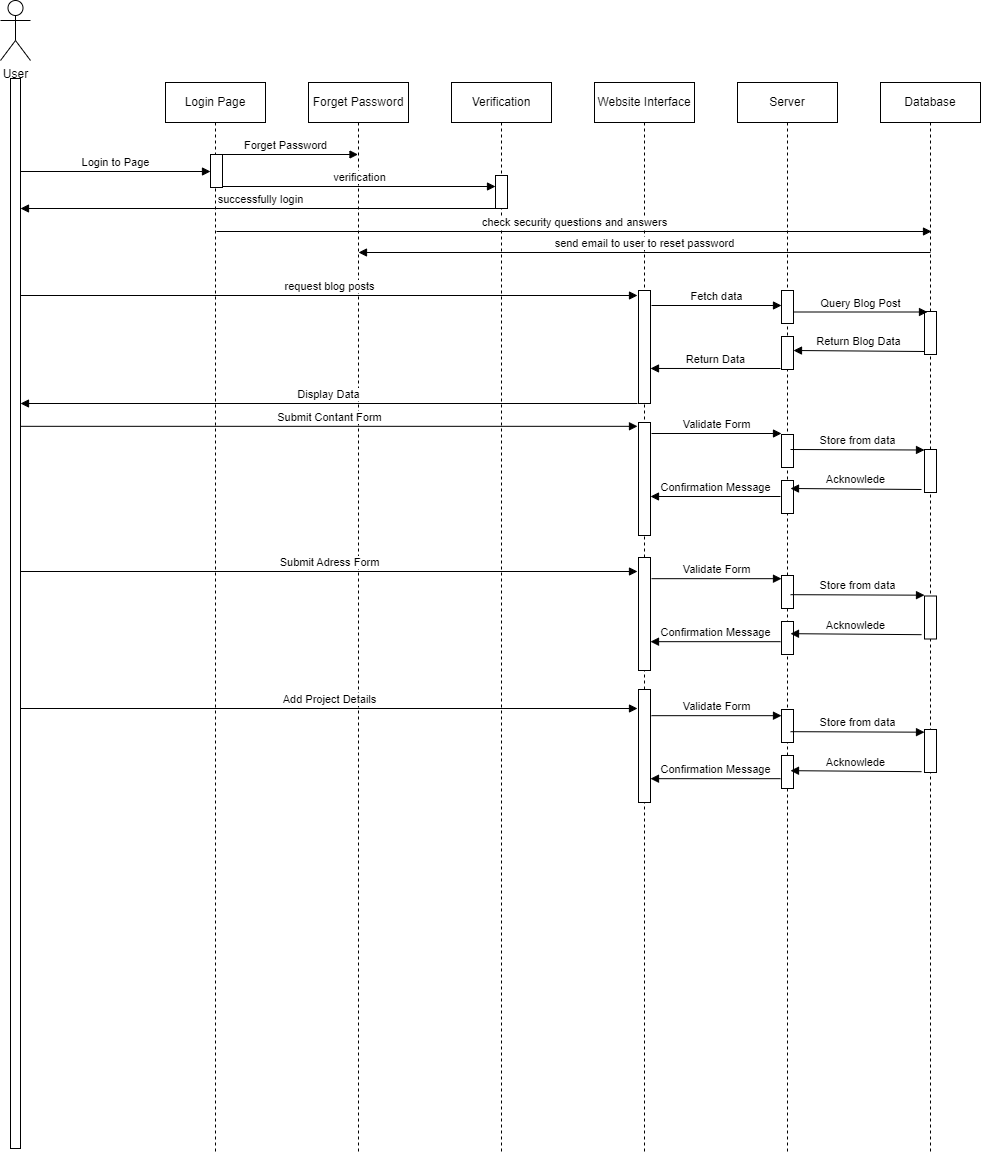

The diagram above was exported from draw.io. Its source (the exported page's mxGraphModel, read from the mxfile embedded in the PNG):
<mxGraphModel dx="1863" dy="1775" grid="1" gridSize="10" guides="1" tooltips="1" connect="1" arrows="1" fold="1" page="1" pageScale="1" pageWidth="827" pageHeight="1169" math="0" shadow="0">
  <root>
    <mxCell id="0" />
    <mxCell id="1" parent="0" />
    <mxCell id="YBL5l0G2B59LgJblBarH-1" value="User" style="shape=umlActor;verticalLabelPosition=bottom;verticalAlign=top;html=1;" vertex="1" parent="1">
      <mxGeometry x="-107" y="-3" width="30" height="60" as="geometry" />
    </mxCell>
    <mxCell id="YBL5l0G2B59LgJblBarH-2" value="" style="html=1;points=[[0,0,0,0,5],[0,1,0,0,-5],[1,0,0,0,5],[1,1,0,0,-5]];perimeter=orthogonalPerimeter;outlineConnect=0;targetShapes=umlLifeline;portConstraint=eastwest;newEdgeStyle={&quot;curved&quot;:0,&quot;rounded&quot;:0};" vertex="1" parent="1">
      <mxGeometry x="-97" y="75" width="10" height="1070" as="geometry" />
    </mxCell>
    <mxCell id="YBL5l0G2B59LgJblBarH-3" value="Login Page" style="shape=umlLifeline;perimeter=lifelinePerimeter;whiteSpace=wrap;html=1;container=1;dropTarget=0;collapsible=0;recursiveResize=0;outlineConnect=0;portConstraint=eastwest;newEdgeStyle={&quot;curved&quot;:0,&quot;rounded&quot;:0};" vertex="1" parent="1">
      <mxGeometry x="58" y="79" width="100" height="1070" as="geometry" />
    </mxCell>
    <mxCell id="YBL5l0G2B59LgJblBarH-4" value="" style="html=1;points=[[0,0,0,0,5],[0,1,0,0,-5],[1,0,0,0,5],[1,1,0,0,-5]];perimeter=orthogonalPerimeter;outlineConnect=0;targetShapes=umlLifeline;portConstraint=eastwest;newEdgeStyle={&quot;curved&quot;:0,&quot;rounded&quot;:0};" vertex="1" parent="YBL5l0G2B59LgJblBarH-3">
      <mxGeometry x="45" y="72" width="12" height="33" as="geometry" />
    </mxCell>
    <mxCell id="YBL5l0G2B59LgJblBarH-5" value="Forget Password" style="shape=umlLifeline;perimeter=lifelinePerimeter;whiteSpace=wrap;html=1;container=1;dropTarget=0;collapsible=0;recursiveResize=0;outlineConnect=0;portConstraint=eastwest;newEdgeStyle={&quot;curved&quot;:0,&quot;rounded&quot;:0};" vertex="1" parent="1">
      <mxGeometry x="201" y="79" width="100" height="1070" as="geometry" />
    </mxCell>
    <mxCell id="YBL5l0G2B59LgJblBarH-6" value="Verification" style="shape=umlLifeline;perimeter=lifelinePerimeter;whiteSpace=wrap;html=1;container=1;dropTarget=0;collapsible=0;recursiveResize=0;outlineConnect=0;portConstraint=eastwest;newEdgeStyle={&quot;curved&quot;:0,&quot;rounded&quot;:0};" vertex="1" parent="1">
      <mxGeometry x="344" y="79" width="100" height="1070" as="geometry" />
    </mxCell>
    <mxCell id="YBL5l0G2B59LgJblBarH-7" value="" style="html=1;points=[[0,0,0,0,5],[0,1,0,0,-5],[1,0,0,0,5],[1,1,0,0,-5]];perimeter=orthogonalPerimeter;outlineConnect=0;targetShapes=umlLifeline;portConstraint=eastwest;newEdgeStyle={&quot;curved&quot;:0,&quot;rounded&quot;:0};" vertex="1" parent="YBL5l0G2B59LgJblBarH-6">
      <mxGeometry x="44" y="93" width="12" height="33" as="geometry" />
    </mxCell>
    <mxCell id="YBL5l0G2B59LgJblBarH-8" value="Website Interface" style="shape=umlLifeline;perimeter=lifelinePerimeter;whiteSpace=wrap;html=1;container=1;dropTarget=0;collapsible=0;recursiveResize=0;outlineConnect=0;portConstraint=eastwest;newEdgeStyle={&quot;curved&quot;:0,&quot;rounded&quot;:0};" vertex="1" parent="1">
      <mxGeometry x="487" y="79" width="100" height="1070" as="geometry" />
    </mxCell>
    <mxCell id="YBL5l0G2B59LgJblBarH-9" value="" style="html=1;points=[[0,0,0,0,5],[0,1,0,0,-5],[1,0,0,0,5],[1,1,0,0,-5]];perimeter=orthogonalPerimeter;outlineConnect=0;targetShapes=umlLifeline;portConstraint=eastwest;newEdgeStyle={&quot;curved&quot;:0,&quot;rounded&quot;:0};" vertex="1" parent="YBL5l0G2B59LgJblBarH-8">
      <mxGeometry x="44" y="208" width="12" height="113" as="geometry" />
    </mxCell>
    <mxCell id="YBL5l0G2B59LgJblBarH-10" value="" style="html=1;points=[[0,0,0,0,5],[0,1,0,0,-5],[1,0,0,0,5],[1,1,0,0,-5]];perimeter=orthogonalPerimeter;outlineConnect=0;targetShapes=umlLifeline;portConstraint=eastwest;newEdgeStyle={&quot;curved&quot;:0,&quot;rounded&quot;:0};" vertex="1" parent="YBL5l0G2B59LgJblBarH-8">
      <mxGeometry x="44" y="340" width="12" height="113" as="geometry" />
    </mxCell>
    <mxCell id="YBL5l0G2B59LgJblBarH-11" value="" style="html=1;points=[[0,0,0,0,5],[0,1,0,0,-5],[1,0,0,0,5],[1,1,0,0,-5]];perimeter=orthogonalPerimeter;outlineConnect=0;targetShapes=umlLifeline;portConstraint=eastwest;newEdgeStyle={&quot;curved&quot;:0,&quot;rounded&quot;:0};" vertex="1" parent="YBL5l0G2B59LgJblBarH-8">
      <mxGeometry x="44" y="475" width="12" height="113" as="geometry" />
    </mxCell>
    <mxCell id="YBL5l0G2B59LgJblBarH-12" value="" style="html=1;points=[[0,0,0,0,5],[0,1,0,0,-5],[1,0,0,0,5],[1,1,0,0,-5]];perimeter=orthogonalPerimeter;outlineConnect=0;targetShapes=umlLifeline;portConstraint=eastwest;newEdgeStyle={&quot;curved&quot;:0,&quot;rounded&quot;:0};" vertex="1" parent="YBL5l0G2B59LgJblBarH-8">
      <mxGeometry x="44" y="607" width="12" height="113" as="geometry" />
    </mxCell>
    <mxCell id="YBL5l0G2B59LgJblBarH-13" value="Server" style="shape=umlLifeline;perimeter=lifelinePerimeter;whiteSpace=wrap;html=1;container=1;dropTarget=0;collapsible=0;recursiveResize=0;outlineConnect=0;portConstraint=eastwest;newEdgeStyle={&quot;curved&quot;:0,&quot;rounded&quot;:0};" vertex="1" parent="1">
      <mxGeometry x="630" y="79" width="100" height="1070" as="geometry" />
    </mxCell>
    <mxCell id="YBL5l0G2B59LgJblBarH-14" value="" style="html=1;points=[[0,0,0,0,5],[0,1,0,0,-5],[1,0,0,0,5],[1,1,0,0,-5]];perimeter=orthogonalPerimeter;outlineConnect=0;targetShapes=umlLifeline;portConstraint=eastwest;newEdgeStyle={&quot;curved&quot;:0,&quot;rounded&quot;:0};" vertex="1" parent="YBL5l0G2B59LgJblBarH-13">
      <mxGeometry x="44" y="208" width="12" height="33" as="geometry" />
    </mxCell>
    <mxCell id="YBL5l0G2B59LgJblBarH-15" value="" style="html=1;points=[[0,0,0,0,5],[0,1,0,0,-5],[1,0,0,0,5],[1,1,0,0,-5]];perimeter=orthogonalPerimeter;outlineConnect=0;targetShapes=umlLifeline;portConstraint=eastwest;newEdgeStyle={&quot;curved&quot;:0,&quot;rounded&quot;:0};" vertex="1" parent="YBL5l0G2B59LgJblBarH-13">
      <mxGeometry x="44" y="254" width="12" height="33" as="geometry" />
    </mxCell>
    <mxCell id="YBL5l0G2B59LgJblBarH-16" value="" style="html=1;points=[[0,0,0,0,5],[0,1,0,0,-5],[1,0,0,0,5],[1,1,0,0,-5]];perimeter=orthogonalPerimeter;outlineConnect=0;targetShapes=umlLifeline;portConstraint=eastwest;newEdgeStyle={&quot;curved&quot;:0,&quot;rounded&quot;:0};" vertex="1" parent="YBL5l0G2B59LgJblBarH-13">
      <mxGeometry x="44" y="352" width="12" height="33" as="geometry" />
    </mxCell>
    <mxCell id="YBL5l0G2B59LgJblBarH-17" value="" style="html=1;points=[[0,0,0,0,5],[0,1,0,0,-5],[1,0,0,0,5],[1,1,0,0,-5]];perimeter=orthogonalPerimeter;outlineConnect=0;targetShapes=umlLifeline;portConstraint=eastwest;newEdgeStyle={&quot;curved&quot;:0,&quot;rounded&quot;:0};" vertex="1" parent="YBL5l0G2B59LgJblBarH-13">
      <mxGeometry x="44" y="398" width="12" height="33" as="geometry" />
    </mxCell>
    <mxCell id="YBL5l0G2B59LgJblBarH-18" value="" style="html=1;points=[[0,0,0,0,5],[0,1,0,0,-5],[1,0,0,0,5],[1,1,0,0,-5]];perimeter=orthogonalPerimeter;outlineConnect=0;targetShapes=umlLifeline;portConstraint=eastwest;newEdgeStyle={&quot;curved&quot;:0,&quot;rounded&quot;:0};" vertex="1" parent="YBL5l0G2B59LgJblBarH-13">
      <mxGeometry x="44" y="493" width="12" height="33" as="geometry" />
    </mxCell>
    <mxCell id="YBL5l0G2B59LgJblBarH-19" value="" style="html=1;points=[[0,0,0,0,5],[0,1,0,0,-5],[1,0,0,0,5],[1,1,0,0,-5]];perimeter=orthogonalPerimeter;outlineConnect=0;targetShapes=umlLifeline;portConstraint=eastwest;newEdgeStyle={&quot;curved&quot;:0,&quot;rounded&quot;:0};" vertex="1" parent="YBL5l0G2B59LgJblBarH-13">
      <mxGeometry x="44" y="539" width="12" height="33" as="geometry" />
    </mxCell>
    <mxCell id="YBL5l0G2B59LgJblBarH-20" value="" style="html=1;points=[[0,0,0,0,5],[0,1,0,0,-5],[1,0,0,0,5],[1,1,0,0,-5]];perimeter=orthogonalPerimeter;outlineConnect=0;targetShapes=umlLifeline;portConstraint=eastwest;newEdgeStyle={&quot;curved&quot;:0,&quot;rounded&quot;:0};" vertex="1" parent="YBL5l0G2B59LgJblBarH-13">
      <mxGeometry x="44" y="627" width="12" height="33" as="geometry" />
    </mxCell>
    <mxCell id="YBL5l0G2B59LgJblBarH-21" value="" style="html=1;points=[[0,0,0,0,5],[0,1,0,0,-5],[1,0,0,0,5],[1,1,0,0,-5]];perimeter=orthogonalPerimeter;outlineConnect=0;targetShapes=umlLifeline;portConstraint=eastwest;newEdgeStyle={&quot;curved&quot;:0,&quot;rounded&quot;:0};" vertex="1" parent="YBL5l0G2B59LgJblBarH-13">
      <mxGeometry x="44" y="673" width="12" height="33" as="geometry" />
    </mxCell>
    <mxCell id="YBL5l0G2B59LgJblBarH-22" value="Database" style="shape=umlLifeline;perimeter=lifelinePerimeter;whiteSpace=wrap;html=1;container=1;dropTarget=0;collapsible=0;recursiveResize=0;outlineConnect=0;portConstraint=eastwest;newEdgeStyle={&quot;curved&quot;:0,&quot;rounded&quot;:0};" vertex="1" parent="1">
      <mxGeometry x="773" y="79" width="100" height="1070" as="geometry" />
    </mxCell>
    <mxCell id="YBL5l0G2B59LgJblBarH-23" value="" style="html=1;points=[[0,0,0,0,5],[0,1,0,0,-5],[1,0,0,0,5],[1,1,0,0,-5]];perimeter=orthogonalPerimeter;outlineConnect=0;targetShapes=umlLifeline;portConstraint=eastwest;newEdgeStyle={&quot;curved&quot;:0,&quot;rounded&quot;:0};" vertex="1" parent="YBL5l0G2B59LgJblBarH-22">
      <mxGeometry x="44" y="229" width="12" height="43" as="geometry" />
    </mxCell>
    <mxCell id="YBL5l0G2B59LgJblBarH-24" value="" style="html=1;points=[[0,0,0,0,5],[0,1,0,0,-5],[1,0,0,0,5],[1,1,0,0,-5]];perimeter=orthogonalPerimeter;outlineConnect=0;targetShapes=umlLifeline;portConstraint=eastwest;newEdgeStyle={&quot;curved&quot;:0,&quot;rounded&quot;:0};" vertex="1" parent="YBL5l0G2B59LgJblBarH-22">
      <mxGeometry x="44" y="367" width="12" height="43" as="geometry" />
    </mxCell>
    <mxCell id="YBL5l0G2B59LgJblBarH-25" value="" style="html=1;points=[[0,0,0,0,5],[0,1,0,0,-5],[1,0,0,0,5],[1,1,0,0,-5]];perimeter=orthogonalPerimeter;outlineConnect=0;targetShapes=umlLifeline;portConstraint=eastwest;newEdgeStyle={&quot;curved&quot;:0,&quot;rounded&quot;:0};" vertex="1" parent="YBL5l0G2B59LgJblBarH-22">
      <mxGeometry x="44" y="513.5" width="12" height="43" as="geometry" />
    </mxCell>
    <mxCell id="YBL5l0G2B59LgJblBarH-26" value="" style="html=1;points=[[0,0,0,0,5],[0,1,0,0,-5],[1,0,0,0,5],[1,1,0,0,-5]];perimeter=orthogonalPerimeter;outlineConnect=0;targetShapes=umlLifeline;portConstraint=eastwest;newEdgeStyle={&quot;curved&quot;:0,&quot;rounded&quot;:0};" vertex="1" parent="YBL5l0G2B59LgJblBarH-22">
      <mxGeometry x="44" y="647" width="12" height="43" as="geometry" />
    </mxCell>
    <mxCell id="YBL5l0G2B59LgJblBarH-27" value="Login to Page" style="html=1;verticalAlign=bottom;endArrow=block;curved=0;rounded=0;" edge="1" parent="1" target="YBL5l0G2B59LgJblBarH-4">
      <mxGeometry width="80" relative="1" as="geometry">
        <mxPoint x="-87" y="168" as="sourcePoint" />
        <mxPoint x="102.5" y="168" as="targetPoint" />
      </mxGeometry>
    </mxCell>
    <mxCell id="YBL5l0G2B59LgJblBarH-28" value="verification" style="html=1;verticalAlign=bottom;endArrow=block;curved=0;rounded=0;" edge="1" parent="1" target="YBL5l0G2B59LgJblBarH-7">
      <mxGeometry width="80" relative="1" as="geometry">
        <mxPoint x="115" y="183" as="sourcePoint" />
        <mxPoint x="382" y="185" as="targetPoint" />
      </mxGeometry>
    </mxCell>
    <mxCell id="YBL5l0G2B59LgJblBarH-29" value="Forget Password" style="html=1;verticalAlign=bottom;endArrow=block;curved=0;rounded=0;" edge="1" parent="1">
      <mxGeometry width="80" relative="1" as="geometry">
        <mxPoint x="106" y="151" as="sourcePoint" />
        <mxPoint x="250.4999999999999" y="151" as="targetPoint" />
      </mxGeometry>
    </mxCell>
    <mxCell id="YBL5l0G2B59LgJblBarH-30" value="check security questions and answers" style="html=1;verticalAlign=bottom;endArrow=block;curved=0;rounded=0;" edge="1" parent="1">
      <mxGeometry width="80" relative="1" as="geometry">
        <mxPoint x="109" y="228" as="sourcePoint" />
        <mxPoint x="824" y="228" as="targetPoint" />
      </mxGeometry>
    </mxCell>
    <mxCell id="YBL5l0G2B59LgJblBarH-31" value="send email to user to reset password" style="html=1;verticalAlign=bottom;endArrow=block;curved=0;rounded=0;" edge="1" parent="1">
      <mxGeometry width="80" relative="1" as="geometry">
        <mxPoint x="823" y="249" as="sourcePoint" />
        <mxPoint x="251" y="249" as="targetPoint" />
      </mxGeometry>
    </mxCell>
    <mxCell id="YBL5l0G2B59LgJblBarH-32" value="successfully login" style="html=1;verticalAlign=bottom;endArrow=block;curved=0;rounded=0;entryX=1.1;entryY=0.464;entryDx=0;entryDy=0;entryPerimeter=0;" edge="1" parent="1">
      <mxGeometry width="80" relative="1" as="geometry">
        <mxPoint x="392.5" y="204.998" as="sourcePoint" />
        <mxPoint x="-87" y="204.998" as="targetPoint" />
      </mxGeometry>
    </mxCell>
    <mxCell id="YBL5l0G2B59LgJblBarH-33" value="request blog posts" style="html=1;verticalAlign=bottom;endArrow=block;curved=0;rounded=0;" edge="1" parent="1">
      <mxGeometry width="80" relative="1" as="geometry">
        <mxPoint x="-87" y="292" as="sourcePoint" />
        <mxPoint x="530" y="292" as="targetPoint" />
      </mxGeometry>
    </mxCell>
    <mxCell id="YBL5l0G2B59LgJblBarH-34" value="Fetch data" style="html=1;verticalAlign=bottom;endArrow=block;curved=0;rounded=0;" edge="1" parent="1" target="YBL5l0G2B59LgJblBarH-14">
      <mxGeometry width="80" relative="1" as="geometry">
        <mxPoint x="544" y="302" as="sourcePoint" />
        <mxPoint x="640" y="302" as="targetPoint" />
      </mxGeometry>
    </mxCell>
    <mxCell id="YBL5l0G2B59LgJblBarH-35" value="Query Blog Post" style="html=1;verticalAlign=bottom;endArrow=block;curved=0;rounded=0;" edge="1" parent="1" source="YBL5l0G2B59LgJblBarH-14">
      <mxGeometry width="80" relative="1" as="geometry">
        <mxPoint x="690" y="308.5" as="sourcePoint" />
        <mxPoint x="820" y="308.5" as="targetPoint" />
      </mxGeometry>
    </mxCell>
    <mxCell id="YBL5l0G2B59LgJblBarH-36" value="Return Blog Data" style="html=1;verticalAlign=bottom;endArrow=block;curved=0;rounded=0;" edge="1" parent="1">
      <mxGeometry width="80" relative="1" as="geometry">
        <mxPoint x="817" y="348" as="sourcePoint" />
        <mxPoint x="686" y="347" as="targetPoint" />
      </mxGeometry>
    </mxCell>
    <mxCell id="YBL5l0G2B59LgJblBarH-37" value="Return Data" style="html=1;verticalAlign=bottom;endArrow=block;curved=0;rounded=0;entryX=1;entryY=0.69;entryDx=0;entryDy=0;entryPerimeter=0;" edge="1" parent="1" target="YBL5l0G2B59LgJblBarH-9">
      <mxGeometry width="80" relative="1" as="geometry">
        <mxPoint x="673" y="365" as="sourcePoint" />
        <mxPoint x="550" y="365" as="targetPoint" />
      </mxGeometry>
    </mxCell>
    <mxCell id="YBL5l0G2B59LgJblBarH-38" value="Display Data" style="html=1;verticalAlign=bottom;endArrow=block;curved=0;rounded=0;" edge="1" parent="1" target="YBL5l0G2B59LgJblBarH-2">
      <mxGeometry width="80" relative="1" as="geometry">
        <mxPoint x="530" y="400" as="sourcePoint" />
        <mxPoint x="400" y="400" as="targetPoint" />
      </mxGeometry>
    </mxCell>
    <mxCell id="YBL5l0G2B59LgJblBarH-39" value="Submit Contant Form" style="html=1;verticalAlign=bottom;endArrow=block;curved=0;rounded=0;" edge="1" parent="1">
      <mxGeometry width="80" relative="1" as="geometry">
        <mxPoint x="-87" y="422.82" as="sourcePoint" />
        <mxPoint x="530" y="422.82" as="targetPoint" />
      </mxGeometry>
    </mxCell>
    <mxCell id="YBL5l0G2B59LgJblBarH-40" value="Validate Form" style="html=1;verticalAlign=bottom;endArrow=block;curved=0;rounded=0;" edge="1" parent="1">
      <mxGeometry width="80" relative="1" as="geometry">
        <mxPoint x="544" y="430" as="sourcePoint" />
        <mxPoint x="674" y="430" as="targetPoint" />
      </mxGeometry>
    </mxCell>
    <mxCell id="YBL5l0G2B59LgJblBarH-41" value="Confirmation Message" style="html=1;verticalAlign=bottom;endArrow=block;curved=0;rounded=0;entryX=1;entryY=0.69;entryDx=0;entryDy=0;entryPerimeter=0;" edge="1" parent="1">
      <mxGeometry width="80" relative="1" as="geometry">
        <mxPoint x="673" y="493" as="sourcePoint" />
        <mxPoint x="543" y="493" as="targetPoint" />
      </mxGeometry>
    </mxCell>
    <mxCell id="YBL5l0G2B59LgJblBarH-42" value="Store from data" style="html=1;verticalAlign=bottom;endArrow=block;curved=0;rounded=0;" edge="1" parent="1">
      <mxGeometry width="80" relative="1" as="geometry">
        <mxPoint x="683" y="446" as="sourcePoint" />
        <mxPoint x="817" y="446.5" as="targetPoint" />
      </mxGeometry>
    </mxCell>
    <mxCell id="YBL5l0G2B59LgJblBarH-43" value="Acknowlede" style="html=1;verticalAlign=bottom;endArrow=block;curved=0;rounded=0;" edge="1" parent="1">
      <mxGeometry width="80" relative="1" as="geometry">
        <mxPoint x="814" y="486" as="sourcePoint" />
        <mxPoint x="683" y="485" as="targetPoint" />
      </mxGeometry>
    </mxCell>
    <mxCell id="YBL5l0G2B59LgJblBarH-44" value="Submit Adress Form" style="html=1;verticalAlign=bottom;endArrow=block;curved=0;rounded=0;" edge="1" parent="1">
      <mxGeometry width="80" relative="1" as="geometry">
        <mxPoint x="-87" y="568" as="sourcePoint" />
        <mxPoint x="530" y="568" as="targetPoint" />
      </mxGeometry>
    </mxCell>
    <mxCell id="YBL5l0G2B59LgJblBarH-45" value="Validate Form" style="html=1;verticalAlign=bottom;endArrow=block;curved=0;rounded=0;" edge="1" parent="1">
      <mxGeometry width="80" relative="1" as="geometry">
        <mxPoint x="544" y="575.1800000000001" as="sourcePoint" />
        <mxPoint x="674" y="575.1800000000001" as="targetPoint" />
      </mxGeometry>
    </mxCell>
    <mxCell id="YBL5l0G2B59LgJblBarH-46" value="Store from data" style="html=1;verticalAlign=bottom;endArrow=block;curved=0;rounded=0;" edge="1" parent="1">
      <mxGeometry width="80" relative="1" as="geometry">
        <mxPoint x="683" y="591.1800000000001" as="sourcePoint" />
        <mxPoint x="817" y="591.6800000000001" as="targetPoint" />
      </mxGeometry>
    </mxCell>
    <mxCell id="YBL5l0G2B59LgJblBarH-47" value="Acknowlede" style="html=1;verticalAlign=bottom;endArrow=block;curved=0;rounded=0;" edge="1" parent="1">
      <mxGeometry width="80" relative="1" as="geometry">
        <mxPoint x="814" y="631.1800000000001" as="sourcePoint" />
        <mxPoint x="683" y="630.1800000000001" as="targetPoint" />
      </mxGeometry>
    </mxCell>
    <mxCell id="YBL5l0G2B59LgJblBarH-48" value="Confirmation Message" style="html=1;verticalAlign=bottom;endArrow=block;curved=0;rounded=0;entryX=1;entryY=0.69;entryDx=0;entryDy=0;entryPerimeter=0;" edge="1" parent="1">
      <mxGeometry width="80" relative="1" as="geometry">
        <mxPoint x="673" y="638.1800000000001" as="sourcePoint" />
        <mxPoint x="543" y="638.1800000000001" as="targetPoint" />
      </mxGeometry>
    </mxCell>
    <mxCell id="YBL5l0G2B59LgJblBarH-49" value="Add Project Details" style="html=1;verticalAlign=bottom;endArrow=block;curved=0;rounded=0;" edge="1" parent="1">
      <mxGeometry width="80" relative="1" as="geometry">
        <mxPoint x="-87" y="705" as="sourcePoint" />
        <mxPoint x="530" y="705" as="targetPoint" />
      </mxGeometry>
    </mxCell>
    <mxCell id="YBL5l0G2B59LgJblBarH-50" value="Validate Form" style="html=1;verticalAlign=bottom;endArrow=block;curved=0;rounded=0;" edge="1" parent="1">
      <mxGeometry width="80" relative="1" as="geometry">
        <mxPoint x="544" y="712.1800000000001" as="sourcePoint" />
        <mxPoint x="674" y="712.1800000000001" as="targetPoint" />
      </mxGeometry>
    </mxCell>
    <mxCell id="YBL5l0G2B59LgJblBarH-51" value="Store from data" style="html=1;verticalAlign=bottom;endArrow=block;curved=0;rounded=0;" edge="1" parent="1">
      <mxGeometry width="80" relative="1" as="geometry">
        <mxPoint x="683" y="728.1800000000001" as="sourcePoint" />
        <mxPoint x="817" y="728.6800000000001" as="targetPoint" />
      </mxGeometry>
    </mxCell>
    <mxCell id="YBL5l0G2B59LgJblBarH-52" value="Acknowlede" style="html=1;verticalAlign=bottom;endArrow=block;curved=0;rounded=0;" edge="1" parent="1">
      <mxGeometry width="80" relative="1" as="geometry">
        <mxPoint x="814" y="768.1800000000001" as="sourcePoint" />
        <mxPoint x="683" y="767.1800000000001" as="targetPoint" />
      </mxGeometry>
    </mxCell>
    <mxCell id="YBL5l0G2B59LgJblBarH-53" value="Confirmation Message" style="html=1;verticalAlign=bottom;endArrow=block;curved=0;rounded=0;entryX=1;entryY=0.69;entryDx=0;entryDy=0;entryPerimeter=0;" edge="1" parent="1">
      <mxGeometry width="80" relative="1" as="geometry">
        <mxPoint x="673" y="775.1800000000001" as="sourcePoint" />
        <mxPoint x="543" y="775.1800000000001" as="targetPoint" />
      </mxGeometry>
    </mxCell>
  </root>
</mxGraphModel>